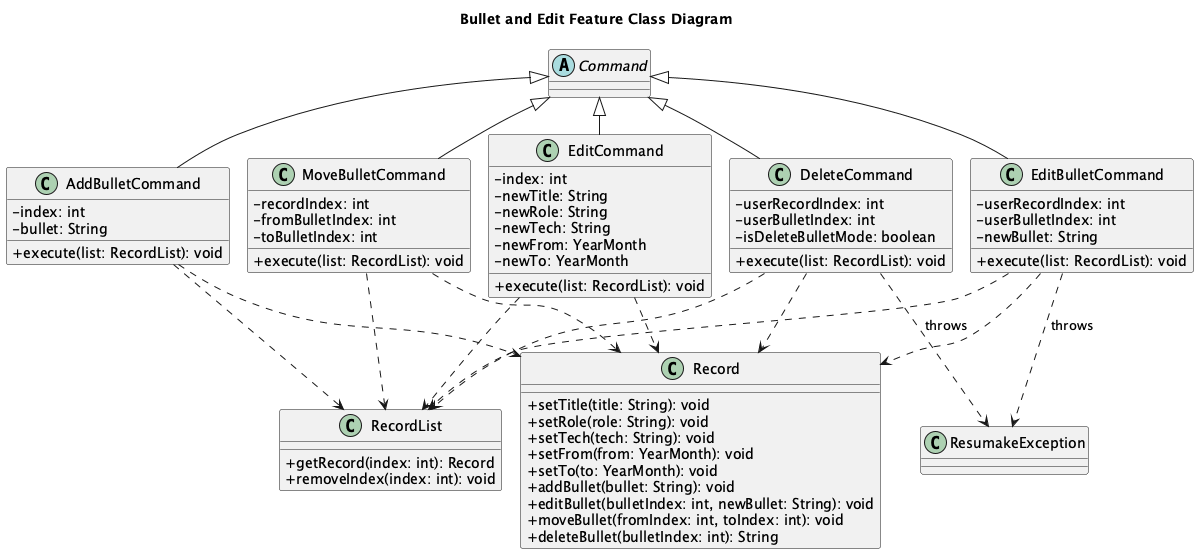

The diagram above was rendered by PlantUML. Its source (embedded in the PNG):
@startuml
!pragma layout smetana
skinparam classAttributeIconSize 0

title Bullet and Edit Feature Class Diagram

abstract class Command

class AddBulletCommand {
  -index: int
  -bullet: String
  +execute(list: RecordList): void
}

class EditBulletCommand {
  -userRecordIndex: int
  -userBulletIndex: int
  -newBullet: String
  +execute(list: RecordList): void
}

class MoveBulletCommand {
  -recordIndex: int
  -fromBulletIndex: int
  -toBulletIndex: int
  +execute(list: RecordList): void
}

class EditCommand {
  -index: int
  -newTitle: String
  -newRole: String
  -newTech: String
  -newFrom: YearMonth
  -newTo: YearMonth
  +execute(list: RecordList): void
}

class DeleteCommand {
  -userRecordIndex: int
  -userBulletIndex: int
  -isDeleteBulletMode: boolean
  +execute(list: RecordList): void
}

class RecordList {
  +getRecord(index: int): Record
  +removeIndex(index: int): void
}

class Record {
  +setTitle(title: String): void
  +setRole(role: String): void
  +setTech(tech: String): void
  +setFrom(from: YearMonth): void
  +setTo(to: YearMonth): void
  +addBullet(bullet: String): void
  +editBullet(bulletIndex: int, newBullet: String): void
  +moveBullet(fromIndex: int, toIndex: int): void
  +deleteBullet(bulletIndex: int): String
}

class ResumakeException

Command <|-- AddBulletCommand
Command <|-- EditBulletCommand
Command <|-- MoveBulletCommand
Command <|-- EditCommand
Command <|-- DeleteCommand

AddBulletCommand ..> RecordList
EditBulletCommand ..> RecordList
MoveBulletCommand ..> RecordList
EditCommand ..> RecordList
DeleteCommand ..> RecordList

AddBulletCommand ..> Record
EditBulletCommand ..> Record
MoveBulletCommand ..> Record
EditCommand ..> Record
DeleteCommand ..> Record

DeleteCommand ..> ResumakeException : throws
EditBulletCommand ..> ResumakeException : throws

@enduml